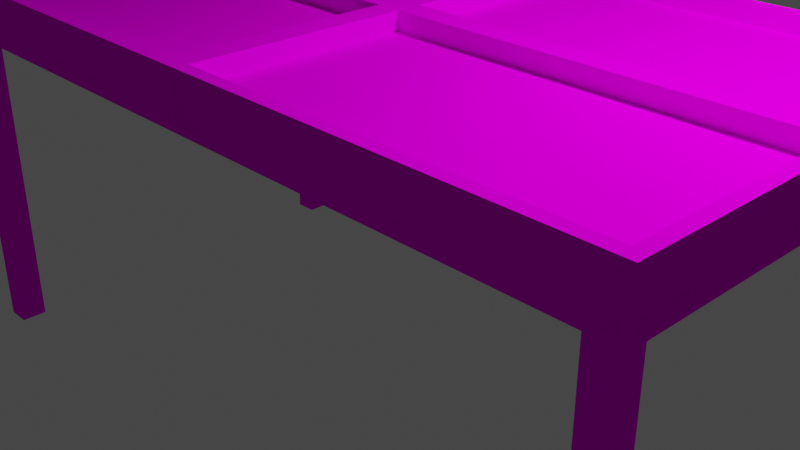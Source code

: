 # Source: table.blend  (saved by Blender 3.2.14; exported with 4.5.12 LTS)
import bpy
from mathutils import Matrix  # noqa: F401  (used for matrix-valued properties, if any)

bpy.ops.wm.read_factory_settings(use_empty=True)
scene = bpy.context.scene
scene.name = 'Scene'

# ---- collections
col_collection = bpy.data.collections.new('Collection'); scene.collection.children.link(col_collection)

# ---- images (referenced by path relative to the original .blend; pixels are not part of the script)
import os
ASSET_DIR = os.environ.get("B2B_ASSET_DIR", "")  # directory of the original .blend (textures are referenced by path, not embedded)
HERE = os.path.dirname(os.path.abspath(__file__))  # packed textures are extracted next to this script under _unpacked/

def load_image(name, relpath, width, height, colorspace="sRGB"):
    """Load a texture the original file referenced (path relative to the .blend, or extracted next to this script)."""
    p = next((c for c in (os.path.join(HERE, relpath), os.path.join(ASSET_DIR, relpath)) if relpath and os.path.exists(c)), "")
    if p:
        img = bpy.data.images.load(p, check_existing=True)
        img.name = name
    else:  # same state as the original file: an image datablock whose file is absent (Cycles renders it pink)
        img = bpy.data.images.new(name, width, height)
        img.source = "FILE"
        img.filepath = "//" + (relpath or name)
    img.colorspace_settings.name = colorspace
    return img
img_granitetop_png = load_image('graniteTop.png', 'graniteTop.png', 1024, 1024, 'sRGB')
img_darkstone_png = load_image('darkStone.png', 'darkStone.png', 1024, 1024, 'sRGB')

# ---- materials (node trees are filled in below, after node groups)
mat_tabletop = bpy.data.materials.new('TableTop')
mat_tabletop.use_transparent_shadow = False
mat_blackstone = bpy.data.materials.new('BlackStone')
mat_blackstone.use_transparent_shadow = False

# ---- material node trees
mat_tabletop.use_nodes = True; mat_tabletop.node_tree.nodes.clear()
_N = mat_tabletop.node_tree.nodes; _L = mat_tabletop.node_tree.links
n0 = _N.new('ShaderNodeOutputMaterial'); n0.name = 'Material Output'; n0.location = (300, 300)
n1 = _N.new('ShaderNodeBsdfPrincipled'); n1.name = 'Principled BSDF'; n1.location = (10, 300)
n1.distribution = 'GGX'
n1.subsurface_method = 'RANDOM_WALK_SKIN'
n1.inputs[2].default_value = 1.0
n1.inputs[3].default_value = 1.45
n1.inputs[11].default_value = 1.01
n1.inputs[13].default_value = 0.0
n1.inputs[20].default_value = 0.0
n1.inputs[27].default_value = (0.0, 0.0, 0.0, 1.0)
n1.inputs[28].default_value = 1.0
n2 = _N.new('ShaderNodeMapping'); n2.name = 'Mapping'; n2.location = (-688, 129)
n2.width = 240
n3 = _N.new('ShaderNodeTexCoord'); n3.name = 'Texture Coordinate'; n3.location = (-888, 112)
n4 = _N.new('ShaderNodeTexImage'); n4.name = 'Image Texture'; n4.location = (-388, 100)
n4.image = img_granitetop_png
n4.interpolation = 'Closest'
_L.new(n1.outputs[0], n0.inputs[0])
_L.new(n4.outputs[0], n1.inputs[0])
_L.new(n2.outputs[0], n4.inputs[0])
_L.new(n3.outputs[2], n2.inputs[0])
n0.is_active_output = True
mat_blackstone.use_nodes = True; mat_blackstone.node_tree.nodes.clear()
_N = mat_blackstone.node_tree.nodes; _L = mat_blackstone.node_tree.links
n0 = _N.new('ShaderNodeOutputMaterial'); n0.name = 'Material Output'; n0.location = (300, 300)
n1 = _N.new('ShaderNodeBsdfPrincipled'); n1.name = 'Principled BSDF'; n1.location = (10, 300)
n1.distribution = 'GGX'
n1.subsurface_method = 'RANDOM_WALK_SKIN'
n1.inputs[2].default_value = 1.0
n1.inputs[3].default_value = 1.45
n1.inputs[11].default_value = 1.01
n1.inputs[13].default_value = 0.0
n1.inputs[20].default_value = 0.0
n1.inputs[27].default_value = (0.0, 0.0, 0.0, 1.0)
n1.inputs[28].default_value = 1.0
n2 = _N.new('ShaderNodeTexImage'); n2.name = 'Image Texture'; n2.location = (-363, 280)
n2.image = img_darkstone_png
n2.interpolation = 'Closest'
n3 = _N.new('ShaderNodeMapping'); n3.name = 'Mapping'; n3.location = (-663, 309)
n3.width = 240
n4 = _N.new('ShaderNodeTexCoord'); n4.name = 'Texture Coordinate'; n4.location = (-863, 292)
_L.new(n1.outputs[0], n0.inputs[0])
_L.new(n2.outputs[0], n1.inputs[0])
_L.new(n3.outputs[0], n2.inputs[0])
_L.new(n4.outputs[2], n3.inputs[0])
n0.is_active_output = True

# ---- world
world_world = bpy.data.worlds.new('World'); scene.world = world_world
world_world.use_nodes = True; world_world.node_tree.nodes.clear()
_N = world_world.node_tree.nodes; _L = world_world.node_tree.links
n0 = _N.new('ShaderNodeOutputWorld'); n0.name = 'World Output'; n0.location = (300, 300)
n1 = _N.new('ShaderNodeBackground'); n1.name = 'Background'; n1.location = (10, 300)
n1.inputs[0].default_value = (0.05088, 0.05088, 0.05088, 1.0)
_L.new(n1.outputs[0], n0.inputs[0])
n0.is_active_output = True
world_world.color = (0.05088, 0.05088, 0.05088)
world_world.use_sun_shadow = False
world_world.sun_shadow_jitter_overblur = 0.0

# ---- cameras
cam_camera = bpy.data.cameras.new('Camera')
cam_camera.clip_end = 100.0
cam_camera.ortho_scale = 7.314

# ---- lights
light_light = bpy.data.lights.new('Light', 'POINT')
light_light.transmission_factor = 0.0
light_light.energy = 1000.0
light_light.shadow_soft_size = 0.1
light_light.shadow_maximum_resolution = 0.006
light_light.use_absolute_resolution = True

# ---- meshes
me_cube_001 = bpy.data.meshes.new('Cube.001')
me_cube_001.from_pydata([(-2.462e-09, 9.052e-08, 1.641), (-2.462e-09, 9.052e-08, 2.203), (-2.462e-09, 2.531, 1.641), (-2.462e-09, 2.531, 2.203), (4.5, 2.531, 1.641), (4.333, 2.367, 1.641), (4.333, 2.086, 1.641), (4.333, 2.367, -2.013), (4.064, 2.367, -2.013), (-4.5, 9.052e-08, 1.641), (-4.5, 2.531, 1.641), (-4.5, 2.531, 2.203), (-4.064, 2.367, 1.641), (-4.333, 2.367, 1.641), (-4.333, 2.086, 1.641), (-4.064, 2.086, -2.013), (-4.333, 2.086, -2.013), (-4.5, 9.052e-08, 2.203), (-4.064, 2.086, 1.641), (-4.333, 2.367, -2.013), (-4.064, 2.367, -2.013), (4.5, 9.052e-08, 1.641), (4.5, 9.052e-08, 2.203), (4.5, 2.531, 2.203), (4.064, 2.367, 1.641), (4.064, 2.086, 1.641), (4.064, 2.086, -2.013), (4.333, 2.086, -2.013), (-2.462e-09, -2.531, 1.641), (-2.462e-09, -2.531, 2.203), (4.5, -2.531, 2.203), (4.333, -2.367, 1.641), (4.064, -2.086, 1.641), (4.333, -2.367, -2.013), (4.064, -2.367, -2.013), (-4.5, -2.531, 1.641), (-4.5, -2.531, 2.203), (-4.064, -2.367, 1.641), (-4.333, -2.367, 1.641), (-4.333, -2.086, 1.641), (-4.333, -2.367, -2.013), (-4.064, -2.367, -2.013), (-4.333, -2.086, -2.013), (-4.064, -2.086, 1.641), (-4.064, -2.086, -2.013), (4.5, -2.531, 1.641), (4.064, -2.367, 1.641), (4.333, -2.086, 1.641), (4.064, -2.086, -2.013), (4.333, -2.086, -2.013), (0.06863, 2.531, 1.709), (0.06863, 2.531, 2.135), (4.431, 2.531, 2.135), (4.431, 2.531, 1.709), (4.5, 2.463, 1.709), (4.5, 2.463, 2.135), (4.5, 0.06863, 2.135), (4.5, 0.06863, 1.709), (-0.06863, 2.531, 1.709), (-4.431, 2.531, 1.709), (-4.431, 2.531, 2.135), (-0.06863, 2.531, 2.135), (-4.5, 2.463, 1.709), (-4.5, 0.06863, 1.709), (-4.5, 0.06863, 2.135), (-4.5, 2.463, 2.135), (0.06863, -2.531, 1.709), (4.431, -2.531, 1.709), (4.431, -2.531, 2.135), (0.06863, -2.531, 2.135), (4.5, -2.463, 1.709), (4.5, -0.06863, 1.709), (4.5, -0.06863, 2.135), (4.5, -2.463, 2.135), (-0.06863, -2.531, 1.709), (-0.06863, -2.531, 2.135), (-4.431, -2.531, 2.135), (-4.431, -2.531, 1.709), (-4.5, -2.463, 1.709), (-4.5, -2.463, 2.135), (-4.5, -0.06863, 2.135), (-4.5, -0.06863, 1.709), (0.06863, 2.45, 2.135), (0.06863, 2.45, 1.709), (4.431, 2.45, 1.709), (4.431, 2.45, 2.135), (4.418, 2.463, 2.135), (4.418, 2.463, 1.709), (4.418, 0.06863, 1.709), (4.418, 0.06863, 2.135), (-4.431, 2.45, 1.709), (-0.06863, 2.45, 1.709), (-0.06863, 2.45, 2.135), (-4.431, 2.45, 2.135), (-4.418, 0.06863, 1.709), (-4.418, 2.463, 1.709), (-4.418, 2.463, 2.135), (-4.418, 0.06863, 2.135), (4.431, -2.45, 1.709), (0.06863, -2.45, 1.709), (0.06863, -2.45, 2.135), (4.431, -2.45, 2.135), (4.418, -0.06863, 1.709), (4.418, -2.463, 1.709), (4.418, -2.463, 2.135), (4.418, -0.06863, 2.135), (-0.06863, -2.45, 2.135), (-0.06863, -2.45, 1.709), (-4.431, -2.45, 1.709), (-4.431, -2.45, 2.135), (-4.418, -2.463, 2.135), (-4.418, -2.463, 1.709), (-4.418, -0.06863, 1.709), (-4.418, -0.06863, 2.135), (-4.366, 2.397, 2.203), (-4.366, 0.134, 2.203), (-0.134, 0.134, 2.203), (-0.134, 2.397, 2.203), (4.366, 2.397, 2.203), (0.134, 2.397, 2.203), (0.134, 0.134, 2.203), (4.366, 0.134, 2.203), (4.366, -2.397, 2.203), (4.366, -0.134, 2.203), (0.134, -0.134, 2.203), (0.134, -2.397, 2.203), (-4.366, -2.397, 2.203), (-0.134, -2.397, 2.203), (-0.134, -0.134, 2.203), (-4.366, -0.134, 2.203), (-4.366, 2.397, 2.008), (-4.366, 0.134, 2.008), (-0.134, 2.397, 2.008), (-0.134, 0.134, 2.008), (0.134, 2.397, 2.008), (4.366, 2.397, 2.008), (4.366, 0.134, 2.008), (0.134, 0.134, 2.008), (4.366, -2.397, 2.008), (4.366, -0.134, 2.008), (0.134, -2.397, 2.008), (0.134, -0.134, 2.008), (-0.134, -2.397, 2.008), (-4.366, -2.397, 2.008), (-4.366, -0.134, 2.008), (-0.134, -0.134, 2.008)], [], [(0, 1, 3, 2), (71, 72, 105, 102), (53, 50, 83, 84), (5, 6, 27, 7), (2, 4, 5, 24), (4, 21, 6, 5), (21, 0, 25, 6), (8, 7, 27, 26), (24, 5, 7, 8), (6, 25, 26, 27), (25, 24, 8, 26), (73, 70, 103, 104), (64, 65, 96, 97), (9, 0, 1, 17), (13, 19, 16, 14), (122, 123, 139, 138), (2, 12, 13, 10), (10, 13, 14, 9), (9, 14, 18, 0), (0, 18, 12, 2), (20, 15, 16, 19), (12, 20, 19, 13), (14, 16, 15, 18), (18, 15, 20, 12), (21, 22, 1, 0), (117, 114, 130, 132), (0, 2, 24, 25), (0, 28, 29, 1), (50, 51, 82, 83), (70, 71, 102, 103), (31, 33, 49, 47), (118, 119, 134, 135), (28, 46, 31, 45), (45, 31, 47, 21), (21, 47, 32, 0), (0, 32, 46, 28), (34, 48, 49, 33), (46, 34, 33, 31), (47, 49, 48, 32), (32, 48, 34, 46), (63, 64, 97, 94), (65, 62, 95, 96), (38, 39, 42, 40), (114, 115, 131, 130), (28, 35, 38, 37), (35, 9, 39, 38), (9, 0, 43, 39), (0, 28, 37, 43), (41, 40, 42, 44), (37, 38, 40, 41), (39, 43, 44, 42), (43, 37, 41, 44), (2, 3, 51, 50), (3, 23, 52, 51), (23, 4, 53, 52), (4, 2, 50, 53), (4, 23, 55, 54), (23, 22, 56, 55), (22, 21, 57, 56), (21, 4, 54, 57), (2, 10, 59, 58), (10, 11, 60, 59), (11, 3, 61, 60), (3, 2, 58, 61), (10, 9, 63, 62), (9, 17, 64, 63), (17, 11, 65, 64), (11, 10, 62, 65), (28, 45, 67, 66), (45, 30, 68, 67), (30, 29, 69, 68), (29, 28, 66, 69), (45, 21, 71, 70), (21, 22, 72, 71), (22, 30, 73, 72), (30, 45, 70, 73), (28, 29, 75, 74), (29, 36, 76, 75), (36, 35, 77, 76), (35, 28, 74, 77), (35, 36, 79, 78), (36, 17, 80, 79), (17, 9, 81, 80), (9, 35, 78, 81), (83, 82, 85, 84), (87, 86, 89, 88), (91, 90, 93, 92), (95, 94, 97, 96), (99, 98, 101, 100), (103, 102, 105, 104), (107, 106, 109, 108), (111, 110, 113, 112), (51, 52, 85, 82), (78, 79, 110, 111), (58, 59, 90, 91), (72, 73, 104, 105), (52, 53, 84, 85), (81, 78, 111, 112), (61, 58, 91, 92), (79, 80, 113, 110), (59, 60, 93, 90), (66, 67, 98, 99), (80, 81, 112, 113), (60, 61, 92, 93), (69, 66, 99, 100), (67, 68, 101, 98), (74, 75, 106, 107), (54, 55, 86, 87), (68, 69, 100, 101), (77, 74, 107, 108), (57, 54, 87, 88), (75, 76, 109, 106), (55, 56, 89, 86), (62, 63, 94, 95), (76, 77, 108, 109), (56, 57, 88, 89), (11, 17, 115, 114), (17, 1, 116, 115), (1, 3, 117, 116), (3, 11, 114, 117), (23, 3, 119, 118), (3, 1, 120, 119), (1, 22, 121, 120), (22, 23, 118, 121), (30, 22, 123, 122), (22, 1, 124, 123), (1, 29, 125, 124), (29, 30, 122, 125), (36, 29, 127, 126), (29, 1, 128, 127), (1, 17, 129, 128), (17, 36, 126, 129), (130, 131, 133, 132), (135, 134, 137, 136), (138, 139, 141, 140), (143, 142, 145, 144), (121, 118, 135, 136), (126, 127, 142, 143), (115, 116, 133, 131), (125, 122, 138, 140), (119, 120, 137, 134), (129, 126, 143, 144), (116, 117, 132, 133), (123, 124, 141, 139), (120, 121, 136, 137), (127, 128, 145, 142), (124, 125, 140, 141), (128, 129, 144, 145)])
me_cube_001.polygons.foreach_set('material_index', [0, 0, 0, 1, 0, 0, 1, 1, 1, 1, 1, 0, 0, 0, 1, 1, 0, 0, 1, 1, 1, 1, 1, 1, 0, 1, 1, 0, 0, 0, 1, 1, 0, 0, 1, 1, 1, 1, 1, 1, 0, 0, 1, 1, 0, 0, 1, 1, 1, 1, 1, 1, 0, 0, 0, 0, 0, 0, 0, 0, 0, 0, 0, 0, 0, 0, 0, 0, 0, 0, 0, 0, 0, 0, 0, 0, 0, 0, 0, 0, 0, 0, 0, 0, 0, 0, 0, 0, 0, 0, 0, 0, 0, 0, 0, 0, 0, 0, 0, 0, 0, 0, 0, 0, 0, 0, 0, 0, 0, 0, 0, 0, 0, 0, 0, 0, 1, 1, 1, 1, 1, 1, 1, 1, 1, 1, 1, 1, 1, 1, 1, 1, 1, 1, 1, 1, 1, 1, 1, 1, 1, 1, 1, 1, 1, 1, 1, 1])
_uv = me_cube_001.uv_layers.new(name='UVMap')
_uv.uv.foreach_set('vector', [0.0, 0.0, 1.0, 0.0, 1.0, 1.0, 0.0, 1.0, 0.2191, 0.9457, 0.2169, 0.9849, 0.2169, 0.9849, 0.2191, 0.9457, 0.3777, 0.9482, 0.5072, 0.5697, 0.5072, 0.5697, 0.3777, 0.9482, 2.567e-05, 2.497e-05, 0.06238, 2.504e-05, 0.06238, 1.0, 2.497e-05, 1.0, 0.0, 0.0, 1.0, 0.0, 1.0, 1.0, 0.0, 1.0, 0.0, 0.0, 1.0, 0.0, 1.0, 1.0, 0.0, 1.0, 0.0, 0.0, 1.0, 0.0, 1.0, 1.0, 0.0, 1.0, 9.214e-05, 0.9999, 9.214e-05, 9.214e-05, 0.8492, 9.214e-05, 0.8492, 0.9999, 0.05951, 1.0, 2.457e-05, 1.0, 2.439e-05, 2.439e-05, 0.05951, 2.439e-05, 2.468e-05, 2.439e-05, 0.05951, 2.442e-05, 0.05951, 1.0, 2.439e-05, 1.0, 2.57e-05, 2.497e-05, 0.06238, 2.504e-05, 0.06238, 1.0, 2.497e-05, 1.0, 0.04999, 0.9653, 0.07717, 0.9291, 0.07717, 0.9291, 0.04999, 0.9653, 0.3619, 0.009622, 0.5479, 0.1002, 0.5479, 0.1002, 0.3619, 0.009622, 0.0, 0.0, 1.0, 0.0, 1.0, 1.0, 0.0, 1.0, 3.087e-05, 3.082e-05, 1.0, 3.195e-05, 1.0, 0.09504, 3.082e-05, 0.09504, 0.01497, 0.6759, 0.01497, 0.3656, 0.01497, 0.3656, 0.01497, 0.6759, 0.0, 0.0, 1.0, 0.0, 1.0, 1.0, 0.0, 1.0, 0.0, 0.0, 1.0, 0.0, 1.0, 1.0, 0.0, 1.0, 0.0, 0.0, 1.0, 0.0, 1.0, 1.0, 0.0, 1.0, 0.0, 0.0, 1.0, 0.0, 1.0, 1.0, 0.0, 1.0, 9.214e-05, 9.214e-05, 0.8492, 9.214e-05, 0.8492, 0.9999, 9.214e-05, 0.9999, 0.05951, 2.441e-05, 0.05951, 1.0, 2.45e-05, 1.0, 2.439e-05, 2.439e-05, 0.05951, 2.442e-05, 0.05951, 1.0, 2.45e-05, 1.0, 2.439e-05, 2.439e-05, 0.06238, 2.497e-05, 0.06238, 1.0, 2.567e-05, 1.0, 2.497e-05, 2.5e-05, 0.0, 0.0, 1.0, 0.0, 1.0, 1.0, 0.0, 1.0, 0.5149, 0.01846, 0.985, 0.01846, 0.985, 0.01846, 0.5149, 0.01846, 0.0, 0.0, 1.0, 0.0, 1.0, 1.0, 0.0, 1.0, 0.0, 0.0, 1.0, 0.0, 1.0, 1.0, 0.0, 1.0, 0.5072, 0.5697, 0.549, 0.5832, 0.549, 0.5832, 0.5072, 0.5697, 0.07717, 0.9291, 0.2191, 0.9457, 0.2191, 0.9457, 0.07717, 0.9291, 0.06238, 2.497e-05, 0.06238, 1.0, 2.57e-05, 1.0, 2.497e-05, 2.501e-05, 0.01497, 0.01846, 0.4851, 0.01846, 0.4851, 0.01846, 0.01497, 0.01846, 0.0, 0.0, 1.0, 0.0, 1.0, 1.0, 0.0, 1.0, 0.0, 0.0, 1.0, 0.0, 1.0, 1.0, 0.0, 1.0, 0.0, 0.0, 1.0, 0.0, 1.0, 1.0, 0.0, 1.0, 0.0, 0.0, 1.0, 0.0, 1.0, 1.0, 0.0, 1.0, 0.8492, 0.9999, 9.214e-05, 0.9999, 9.214e-05, 9.214e-05, 0.8492, 9.214e-05, 0.05951, 2.441e-05, 0.05951, 1.0, 2.468e-05, 1.0, 2.439e-05, 2.439e-05, 0.05951, 2.439e-05, 0.05951, 1.0, 2.472e-05, 1.0, 2.439e-05, 2.439e-05, 3.087e-05, 3.082e-05, 1.0, 3.191e-05, 1.0, 0.09504, 3.082e-05, 0.09504, 0.3569, 0.05301, 0.3619, 0.009622, 0.3619, 0.009622, 0.3569, 0.05301, 0.5479, 0.1002, 0.5176, 0.1318, 0.5176, 0.1318, 0.5479, 0.1002, 2.574e-05, 2.497e-05, 0.06238, 2.505e-05, 0.06238, 1.0, 2.497e-05, 1.0, 0.985, 0.01846, 0.985, 0.3288, 0.985, 0.3288, 0.985, 0.01846, 0.0, 0.0, 1.0, 0.0, 1.0, 1.0, 0.0, 1.0, 0.0, 0.0, 1.0, 0.0, 1.0, 1.0, 0.0, 1.0, 0.0, 0.0, 1.0, 0.0, 1.0, 1.0, 0.0, 1.0, 0.0, 0.0, 1.0, 0.0, 1.0, 1.0, 0.0, 1.0, 0.8492, 9.214e-05, 0.8492, 0.9999, 9.214e-05, 0.9999, 9.214e-05, 9.314e-05, 3.01e-05, 0.09066, 3.015e-05, 3.01e-05, 1.0, 3.019e-05, 1.0, 0.09066, 3.01e-05, 0.09066, 3.015e-05, 3.01e-05, 1.0, 3.015e-05, 1.0, 0.09066, 0.06238, 1.0, 2.563e-05, 1.0, 2.497e-05, 2.504e-05, 0.06238, 2.497e-05, 0.5026, 0.5615, 0.5581, 0.5791, 0.549, 0.5832, 0.5072, 0.5697, 0.5581, 0.5791, 0.396, 0.9999, 0.3955, 0.9873, 0.549, 0.5832, 0.396, 0.9999, 0.3727, 0.9479, 0.3777, 0.9482, 0.3955, 0.9873, 0.3727, 0.9479, 0.5026, 0.5615, 0.5072, 0.5697, 0.3777, 0.9482, 0.3727, 0.9479, 0.396, 0.9999, 0.3886, 0.9934, 0.3713, 0.9541, 0.396, 0.9999, 0.2212, 0.9918, 0.226, 0.9857, 0.3886, 0.9934, 0.2212, 0.9918, 0.2237, 0.9398, 0.2276, 0.9464, 0.226, 0.9857, 0.2237, 0.9398, 0.3727, 0.9479, 0.3713, 0.9541, 0.2276, 0.9464, 0.5026, 0.5615, 0.5174, 0.1392, 0.5222, 0.1409, 0.5095, 0.5569, 0.5174, 0.1392, 0.5581, 0.0977, 0.553, 0.1098, 0.5222, 0.1409, 0.5581, 0.0977, 0.5581, 0.5791, 0.5514, 0.5699, 0.553, 0.1098, 0.5581, 0.5791, 0.5026, 0.5615, 0.5095, 0.5569, 0.5514, 0.5699, 0.5174, 0.1392, 0.3513, 0.0577, 0.3569, 0.05301, 0.5176, 0.1318, 0.3513, 0.0577, 0.3575, 7.469e-05, 0.3619, 0.009622, 0.3569, 0.05301, 0.3575, 7.469e-05, 0.5581, 0.0977, 0.5479, 0.1002, 0.3619, 0.009622, 0.5581, 0.0977, 0.5174, 0.1392, 0.5176, 0.1318, 0.5479, 0.1002, 0.05945, 0.4767, 0.07738, 0.9228, 0.07255, 0.9215, 0.05259, 0.4823, 0.07738, 0.9228, 0.04093, 0.9706, 0.04486, 0.9573, 0.07255, 0.9215, 0.04093, 0.9706, 7.469e-05, 0.4642, 0.007834, 0.4732, 0.04486, 0.9573, 7.469e-05, 0.4642, 0.05945, 0.4767, 0.05259, 0.4823, 0.007834, 0.4732, 0.07738, 0.9228, 0.2237, 0.9398, 0.2191, 0.9457, 0.07717, 0.9291, 0.2237, 0.9398, 0.2212, 0.9918, 0.2169, 0.9849, 0.2191, 0.9457, 0.2212, 0.9918, 0.04093, 0.9706, 0.04999, 0.9653, 0.2169, 0.9849, 0.04093, 0.9706, 0.07738, 0.9228, 0.07717, 0.9291, 0.04999, 0.9653, 0.05945, 0.4767, 7.469e-05, 0.4642, 0.009588, 0.4592, 0.05428, 0.4689, 7.469e-05, 0.4642, 0.159, 0.02434, 0.16, 0.03732, 0.009588, 0.4592, 0.159, 0.02434, 0.1857, 0.07736, 0.1803, 0.07717, 0.16, 0.03732, 0.1857, 0.07736, 0.05945, 0.4767, 0.05428, 0.4689, 0.1803, 0.07717, 0.1857, 0.07736, 0.159, 0.02434, 0.1674, 0.03018, 0.1872, 0.07032, 0.159, 0.02434, 0.3575, 7.469e-05, 0.3517, 0.007726, 0.1674, 0.03018, 0.3575, 7.469e-05, 0.3513, 0.0577, 0.3473, 0.05124, 0.3517, 0.007726, 0.3513, 0.0577, 0.1857, 0.07736, 0.1872, 0.07032, 0.3473, 0.05124, 1.0, 3.606e-05, 1.0, 0.1295, 3.598e-05, 0.1295, 3.598e-05, 3.598e-05, 0.3713, 0.9541, 0.3886, 0.9934, 0.226, 0.9857, 0.2276, 0.9464, 3.599e-05, 3.598e-05, 1.0, 3.606e-05, 1.0, 0.1295, 3.598e-05, 0.1295, 4.857e-05, 4.857e-05, 1.0, 4.864e-05, 1.0, 0.2359, 4.857e-05, 0.2359, 0.07341, 2.71e-05, 0.07341, 1.0, 2.709e-05, 1.0, 2.712e-05, 2.709e-05, 0.07717, 0.9291, 0.2191, 0.9457, 0.2169, 0.9849, 0.04999, 0.9653, 0.07341, 1.0, 2.709e-05, 1.0, 2.712e-05, 2.709e-05, 0.07341, 2.709e-05, 1.0, 4.864e-05, 1.0, 0.2359, 4.857e-05, 0.2359, 4.864e-05, 4.857e-05, 0.549, 0.5832, 0.3955, 0.9873, 0.3955, 0.9873, 0.549, 0.5832, 0.1872, 0.07032, 0.1674, 0.03018, 0.1674, 0.03018, 0.1872, 0.07032, 0.5095, 0.5569, 0.5222, 0.1409, 0.5222, 0.1409, 0.5095, 0.5569, 0.2169, 0.9849, 0.04999, 0.9653, 0.04999, 0.9653, 0.2169, 0.9849, 0.3955, 0.9873, 0.3777, 0.9482, 0.3777, 0.9482, 0.3955, 0.9873, 0.3473, 0.05124, 0.1872, 0.07032, 0.1872, 0.07032, 0.3473, 0.05124, 0.5514, 0.5699, 0.5095, 0.5569, 0.5095, 0.5569, 0.5514, 0.5699, 0.1674, 0.03018, 0.3517, 0.007726, 0.3517, 0.007726, 0.1674, 0.03018, 0.5222, 0.1409, 0.553, 0.1098, 0.553, 0.1098, 0.5222, 0.1409, 0.05259, 0.4823, 0.07255, 0.9215, 0.07255, 0.9215, 0.05259, 0.4823, 0.3517, 0.007726, 0.3473, 0.05124, 0.3473, 0.05124, 0.3517, 0.007726, 0.553, 0.1098, 0.5514, 0.5699, 0.5514, 0.5699, 0.553, 0.1098, 0.007834, 0.4732, 0.05259, 0.4823, 0.05259, 0.4823, 0.007834, 0.4732, 0.07255, 0.9215, 0.04486, 0.9573, 0.04486, 0.9573, 0.07255, 0.9215, 0.05428, 0.4689, 0.009588, 0.4592, 0.009588, 0.4592, 0.05428, 0.4689, 0.3713, 0.9541, 0.3886, 0.9934, 0.3886, 0.9934, 0.3713, 0.9541, 0.04486, 0.9573, 0.007834, 0.4732, 0.007834, 0.4732, 0.04486, 0.9573, 0.1803, 0.07717, 0.05428, 0.4689, 0.05428, 0.4689, 0.1803, 0.07717, 0.2276, 0.9464, 0.3713, 0.9541, 0.3713, 0.9541, 0.2276, 0.9464, 0.009588, 0.4592, 0.16, 0.03732, 0.16, 0.03732, 0.009588, 0.4592, 0.3886, 0.9934, 0.226, 0.9857, 0.226, 0.9857, 0.3886, 0.9934, 0.5176, 0.1318, 0.3569, 0.05301, 0.3569, 0.05301, 0.5176, 0.1318, 0.16, 0.03732, 0.1803, 0.07717, 0.1803, 0.07717, 0.16, 0.03732, 0.226, 0.9857, 0.2276, 0.9464, 0.2276, 0.9464, 0.226, 0.9857, 0.9999, 8.342e-05, 0.9999, 0.3472, 0.985, 0.3288, 0.985, 0.01846, 0.9999, 0.3472, 0.5, 0.3472, 0.5149, 0.3288, 0.985, 0.3288, 0.5, 0.3472, 0.5, 8.337e-05, 0.5149, 0.01846, 0.5149, 0.3288, 0.5, 8.337e-05, 0.9999, 8.342e-05, 0.985, 0.01846, 0.5149, 0.01846, 8.331e-05, 8.331e-05, 0.5, 8.337e-05, 0.4851, 0.01846, 0.01497, 0.01846, 0.5, 8.337e-05, 0.5, 0.3472, 0.4851, 0.3288, 0.4851, 0.01846, 0.5, 0.3472, 8.331e-05, 0.3472, 0.01497, 0.3288, 0.4851, 0.3288, 8.331e-05, 0.3472, 8.331e-05, 8.331e-05, 0.01497, 0.01846, 0.01497, 0.3288, 8.331e-05, 0.6943, 8.331e-05, 0.3472, 0.01497, 0.3656, 0.01497, 0.6759, 8.331e-05, 0.3472, 0.5, 0.3472, 0.4851, 0.3656, 0.01497, 0.3656, 0.5, 0.3472, 0.5, 0.6943, 0.4851, 0.6759, 0.4851, 0.3656, 0.5, 0.6943, 8.331e-05, 0.6943, 0.01497, 0.6759, 0.4851, 0.6759, 0.9999, 0.6943, 0.5, 0.6943, 0.5149, 0.6759, 0.985, 0.6759, 0.5, 0.6943, 0.5, 0.3472, 0.5149, 0.3656, 0.5149, 0.6759, 0.5, 0.3472, 0.9999, 0.3472, 0.985, 0.3656, 0.5149, 0.3656, 0.9999, 0.3472, 0.9999, 0.6943, 0.985, 0.6759, 0.985, 0.3656, 0.985, 0.01846, 0.985, 0.3288, 0.5149, 0.3288, 0.5149, 0.01846, 0.01497, 0.01846, 0.4851, 0.01846, 0.4851, 0.3288, 0.01497, 0.3288, 0.01497, 0.6759, 0.01497, 0.3656, 0.4851, 0.3656, 0.4851, 0.6759, 0.985, 0.6759, 0.5149, 0.6759, 0.5149, 0.3656, 0.985, 0.3656, 0.01497, 0.3288, 0.01497, 0.01846, 0.01497, 0.01846, 0.01497, 0.3288, 0.985, 0.6759, 0.5149, 0.6759, 0.5149, 0.6759, 0.985, 0.6759, 0.985, 0.3288, 0.5149, 0.3288, 0.5149, 0.3288, 0.985, 0.3288, 0.4851, 0.6759, 0.01497, 0.6759, 0.01497, 0.6759, 0.4851, 0.6759, 0.4851, 0.01846, 0.4851, 0.3288, 0.4851, 0.3288, 0.4851, 0.01846, 0.985, 0.3656, 0.985, 0.6759, 0.985, 0.6759, 0.985, 0.3656, 0.5149, 0.3288, 0.5149, 0.01846, 0.5149, 0.01846, 0.5149, 0.3288, 0.01497, 0.3656, 0.4851, 0.3656, 0.4851, 0.3656, 0.01497, 0.3656, 0.4851, 0.3288, 0.01497, 0.3288, 0.01497, 0.3288, 0.4851, 0.3288, 0.5149, 0.6759, 0.5149, 0.3656, 0.5149, 0.3656, 0.5149, 0.6759, 0.4851, 0.3656, 0.4851, 0.6759, 0.4851, 0.6759, 0.4851, 0.3656, 0.5149, 0.3656, 0.985, 0.3656, 0.985, 0.3656, 0.5149, 0.3656])
me_cube_001.materials.append(mat_tabletop)
me_cube_001.materials.append(mat_blackstone)
me_cube_001.update()

# ---- objects
ob_light = bpy.data.objects.new('Light', light_light)
ob_camera = bpy.data.objects.new('Camera', cam_camera)
ob_table = bpy.data.objects.new('Table', me_cube_001)

# ---- transforms, parenting, visibility, modifiers, constraints
ob_light.location = (4.076, 1.005, 5.904)
ob_light.rotation_euler = (0.6503, 0.05522, 1.866)
ob_light.lock_rotations_4d = False
ob_light.empty_display_type = 'ARROWS'
ob_light.color = (0.0, 0.0, 0.0, 0.0)
ob_light.lineart.crease_threshold = 0.0
ob_camera.location = (7.359, -6.926, 4.958)
ob_camera.rotation_euler = (1.109, 0.0, 0.8149)
ob_camera.lock_rotations_4d = False
ob_camera.empty_display_type = 'ARROWS'
ob_camera.color = (0.0, 0.0, 0.0, 0.0)
ob_camera.display_type = 'WIRE'
ob_camera.lineart.crease_threshold = 0.0
ob_table.location = (0.0, 0.0, 0.0)

# ---- collection membership
col_collection.objects.link(ob_light)
col_collection.objects.link(ob_camera)
col_collection.objects.link(ob_table)

# ---- scene / render settings (as saved in the file)
scene.camera = ob_camera
scene.frame_start = 1; scene.frame_end = 250; scene.frame_set(1)
scene.render.engine = 'BLENDER_EEVEE_NEXT'
scene.cycles.sampling_pattern = 'TABULATED_SOBOL'
scene.cycles.use_light_tree = False
scene.view_settings.view_transform = 'Filmic'
bpy.context.view_layer.update()
